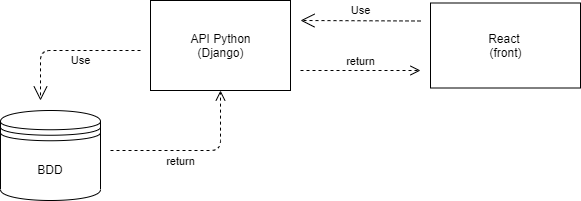

The diagram above was exported from draw.io. Its source (the exported page's mxGraphModel, read from the mxfile embedded in the PNG):
<mxGraphModel dx="1422" dy="832" grid="1" gridSize="10" guides="1" tooltips="1" connect="1" arrows="1" fold="1" page="1" pageScale="1" pageWidth="827" pageHeight="1169" math="0" shadow="0">
  <root>
    <mxCell id="0" />
    <mxCell id="1" parent="0" />
    <mxCell id="mmOjWMB3w1MtPNNeJlK3-1" value="API Python&lt;br&gt;(Django)" style="html=1;" vertex="1" parent="1">
      <mxGeometry x="300" y="170" width="140" height="90" as="geometry" />
    </mxCell>
    <mxCell id="mmOjWMB3w1MtPNNeJlK3-2" value="React &lt;br&gt;(front)" style="html=1;" vertex="1" parent="1">
      <mxGeometry x="580" y="172.5" width="150" height="85" as="geometry" />
    </mxCell>
    <mxCell id="mmOjWMB3w1MtPNNeJlK3-3" value="BDD" style="shape=datastore;whiteSpace=wrap;html=1;" vertex="1" parent="1">
      <mxGeometry x="150" y="280" width="100" height="90" as="geometry" />
    </mxCell>
    <mxCell id="mmOjWMB3w1MtPNNeJlK3-4" value="Use" style="endArrow=open;endSize=12;dashed=1;html=1;" edge="1" parent="1">
      <mxGeometry x="-0.2" y="10" width="160" relative="1" as="geometry">
        <mxPoint x="290" y="220" as="sourcePoint" />
        <mxPoint x="190" y="270" as="targetPoint" />
        <Array as="points">
          <mxPoint x="190" y="220" />
        </Array>
        <mxPoint as="offset" />
      </mxGeometry>
    </mxCell>
    <mxCell id="mmOjWMB3w1MtPNNeJlK3-5" value="return" style="html=1;verticalAlign=bottom;endArrow=open;dashed=1;endSize=8;entryX=0.5;entryY=1;entryDx=0;entryDy=0;" edge="1" parent="1" target="mmOjWMB3w1MtPNNeJlK3-1">
      <mxGeometry x="-0.1765" y="-20" relative="1" as="geometry">
        <mxPoint x="260" y="320" as="sourcePoint" />
        <mxPoint x="450" y="320" as="targetPoint" />
        <Array as="points">
          <mxPoint x="370" y="320" />
        </Array>
        <mxPoint as="offset" />
      </mxGeometry>
    </mxCell>
    <mxCell id="mmOjWMB3w1MtPNNeJlK3-6" value="Use" style="endArrow=open;endSize=12;dashed=1;html=1;" edge="1" parent="1">
      <mxGeometry x="0.0007" y="-10" width="160" relative="1" as="geometry">
        <mxPoint x="570" y="190.5" as="sourcePoint" />
        <mxPoint x="450" y="190" as="targetPoint" />
        <mxPoint as="offset" />
      </mxGeometry>
    </mxCell>
    <mxCell id="mmOjWMB3w1MtPNNeJlK3-7" value="return" style="html=1;verticalAlign=bottom;endArrow=open;dashed=1;endSize=8;" edge="1" parent="1">
      <mxGeometry relative="1" as="geometry">
        <mxPoint x="450" y="240" as="sourcePoint" />
        <mxPoint x="570" y="240" as="targetPoint" />
      </mxGeometry>
    </mxCell>
  </root>
</mxGraphModel>